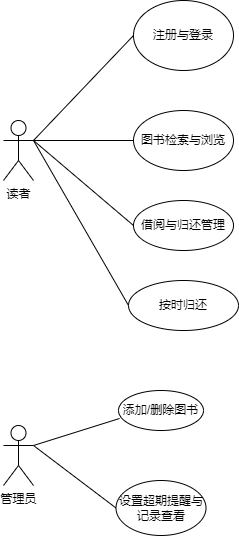

The diagram above was exported from draw.io. Its source (the exported page's mxGraphModel, read from the mxfile embedded in the PNG):
<mxGraphModel dx="540" dy="608" grid="1" gridSize="10" guides="1" tooltips="1" connect="1" arrows="1" fold="1" page="1" pageScale="1" pageWidth="827" pageHeight="1169" math="0" shadow="0">
  <root>
    <mxCell id="0" />
    <mxCell id="1" parent="0" />
    <mxCell id="nYOeav6CcZQk6hpYnhH7-9" style="edgeStyle=none;rounded=0;orthogonalLoop=1;jettySize=auto;html=1;exitX=1;exitY=0.3333333333333333;exitDx=0;exitDy=0;exitPerimeter=0;entryX=0;entryY=0.5;entryDx=0;entryDy=0;endArrow=none;startFill=0;" edge="1" parent="1" source="nYOeav6CcZQk6hpYnhH7-1" target="nYOeav6CcZQk6hpYnhH7-2">
      <mxGeometry relative="1" as="geometry" />
    </mxCell>
    <mxCell id="nYOeav6CcZQk6hpYnhH7-10" style="edgeStyle=none;rounded=0;orthogonalLoop=1;jettySize=auto;html=1;exitX=1;exitY=0.3333333333333333;exitDx=0;exitDy=0;exitPerimeter=0;entryX=0;entryY=0.5;entryDx=0;entryDy=0;endArrow=none;startFill=0;" edge="1" parent="1" source="nYOeav6CcZQk6hpYnhH7-1" target="nYOeav6CcZQk6hpYnhH7-5">
      <mxGeometry relative="1" as="geometry" />
    </mxCell>
    <mxCell id="nYOeav6CcZQk6hpYnhH7-11" style="edgeStyle=none;rounded=0;orthogonalLoop=1;jettySize=auto;html=1;exitX=1;exitY=0.3333333333333333;exitDx=0;exitDy=0;exitPerimeter=0;entryX=0;entryY=0.5;entryDx=0;entryDy=0;endArrow=none;startFill=0;" edge="1" parent="1" source="nYOeav6CcZQk6hpYnhH7-1" target="nYOeav6CcZQk6hpYnhH7-6">
      <mxGeometry relative="1" as="geometry" />
    </mxCell>
    <mxCell id="nYOeav6CcZQk6hpYnhH7-12" style="edgeStyle=none;rounded=0;orthogonalLoop=1;jettySize=auto;html=1;exitX=1;exitY=0.3333333333333333;exitDx=0;exitDy=0;exitPerimeter=0;entryX=0;entryY=0.5;entryDx=0;entryDy=0;endArrow=none;startFill=0;" edge="1" parent="1" source="nYOeav6CcZQk6hpYnhH7-1" target="nYOeav6CcZQk6hpYnhH7-7">
      <mxGeometry relative="1" as="geometry" />
    </mxCell>
    <mxCell id="nYOeav6CcZQk6hpYnhH7-1" value="读者" style="shape=umlActor;verticalLabelPosition=bottom;verticalAlign=top;html=1;outlineConnect=0;" vertex="1" parent="1">
      <mxGeometry x="90" y="220" width="30" height="60" as="geometry" />
    </mxCell>
    <mxCell id="nYOeav6CcZQk6hpYnhH7-2" value="注册与登录" style="ellipse;whiteSpace=wrap;html=1;" vertex="1" parent="1">
      <mxGeometry x="220" y="100" width="100" height="70" as="geometry" />
    </mxCell>
    <mxCell id="nYOeav6CcZQk6hpYnhH7-5" value="图书检索与浏览" style="ellipse;whiteSpace=wrap;html=1;" vertex="1" parent="1">
      <mxGeometry x="220" y="210" width="100" height="60" as="geometry" />
    </mxCell>
    <mxCell id="nYOeav6CcZQk6hpYnhH7-6" value="借阅与归还管理" style="ellipse;whiteSpace=wrap;html=1;" vertex="1" parent="1">
      <mxGeometry x="220" y="300" width="100" height="50" as="geometry" />
    </mxCell>
    <mxCell id="nYOeav6CcZQk6hpYnhH7-7" value="按时归还" style="ellipse;whiteSpace=wrap;html=1;" vertex="1" parent="1">
      <mxGeometry x="215" y="380" width="110" height="50" as="geometry" />
    </mxCell>
    <mxCell id="nYOeav6CcZQk6hpYnhH7-18" style="edgeStyle=none;rounded=0;orthogonalLoop=1;jettySize=auto;html=1;exitX=1;exitY=0.3333333333333333;exitDx=0;exitDy=0;exitPerimeter=0;entryX=0;entryY=0.5;entryDx=0;entryDy=0;endArrow=none;startFill=0;" edge="1" parent="1" source="nYOeav6CcZQk6hpYnhH7-13" target="nYOeav6CcZQk6hpYnhH7-16">
      <mxGeometry relative="1" as="geometry" />
    </mxCell>
    <mxCell id="nYOeav6CcZQk6hpYnhH7-13" value="管理员" style="shape=umlActor;verticalLabelPosition=bottom;verticalAlign=top;html=1;outlineConnect=0;" vertex="1" parent="1">
      <mxGeometry x="90" y="525" width="30" height="60" as="geometry" />
    </mxCell>
    <mxCell id="nYOeav6CcZQk6hpYnhH7-15" value="添加/删除图书" style="ellipse;whiteSpace=wrap;html=1;" vertex="1" parent="1">
      <mxGeometry x="205" y="490" width="85" height="40" as="geometry" />
    </mxCell>
    <mxCell id="nYOeav6CcZQk6hpYnhH7-16" value="设置超期提醒与记录查看" style="ellipse;whiteSpace=wrap;html=1;" vertex="1" parent="1">
      <mxGeometry x="202.5" y="580" width="90" height="55" as="geometry" />
    </mxCell>
    <mxCell id="nYOeav6CcZQk6hpYnhH7-17" style="edgeStyle=none;rounded=0;orthogonalLoop=1;jettySize=auto;html=1;exitX=1;exitY=0.3333333333333333;exitDx=0;exitDy=0;exitPerimeter=0;entryX=0.012;entryY=0.7;entryDx=0;entryDy=0;entryPerimeter=0;endArrow=none;startFill=0;" edge="1" parent="1" source="nYOeav6CcZQk6hpYnhH7-13" target="nYOeav6CcZQk6hpYnhH7-15">
      <mxGeometry relative="1" as="geometry" />
    </mxCell>
  </root>
</mxGraphModel>